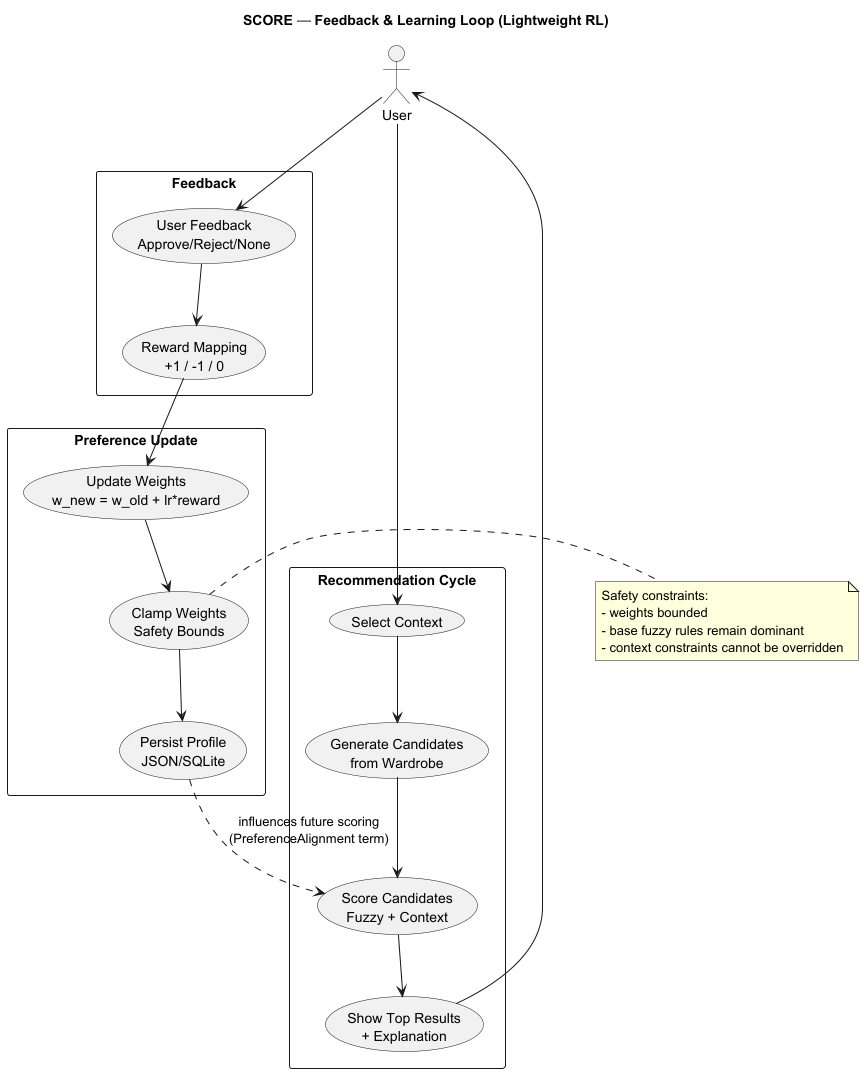

The diagram above was rendered by PlantUML. Its source (embedded in the PNG):
@startuml
title SCORE — Feedback & Learning Loop (Lightweight RL)

skinparam shadowing false

actor User

rectangle "Recommendation Cycle" {
  (Select Context) as LC1
  (Generate Candidates\nfrom Wardrobe) as LC2
  (Score Candidates\nFuzzy + Context) as LC3
  (Show Top Results\n+ Explanation) as LC4
}

rectangle "Feedback" {
  (User Feedback\nApprove/Reject/None) as LF1
  (Reward Mapping\n+1 / -1 / 0) as LF2
}

rectangle "Preference Update" {
  (Update Weights\nw_new = w_old + lr*reward) as LU1
  (Clamp Weights\nSafety Bounds) as LU2
  (Persist Profile\nJSON/SQLite) as LU3
}

User --> LC1
LC1 --> LC2
LC2 --> LC3
LC3 --> LC4
User <-- LC4

User --> LF1
LF1 --> LF2
LF2 --> LU1
LU1 --> LU2
LU2 --> LU3

LU3 ..> LC3 : influences future scoring\n(PreferenceAlignment term)

note right of LU2
Safety constraints:
- weights bounded
- base fuzzy rules remain dominant
- context constraints cannot be overridden
end note

@enduml